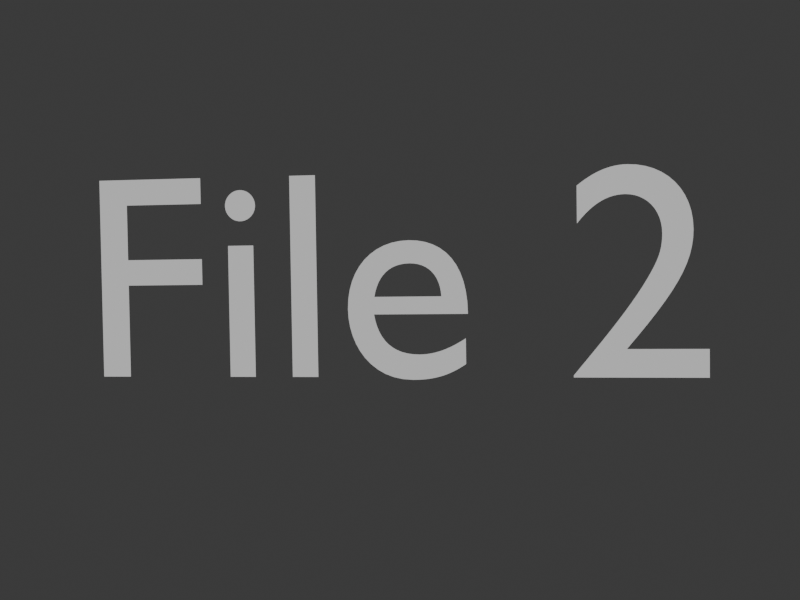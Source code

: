 # Source: file_2.blend  (saved by Blender 4.0.36; exported with 4.5.12 LTS)
import bpy
from mathutils import Matrix  # noqa: F401  (used for matrix-valued properties, if any)

bpy.ops.wm.read_factory_settings(use_empty=True)
scene = bpy.context.scene
scene.name = 'Scene'

# ---- collections
col_collection = bpy.data.collections.new('Collection'); scene.collection.children.link(col_collection)

# ---- world
world_world = bpy.data.worlds.new('World'); scene.world = world_world
world_world.use_nodes = True; world_world.node_tree.nodes.clear()
_N = world_world.node_tree.nodes; _L = world_world.node_tree.links
n0 = _N.new('ShaderNodeOutputWorld'); n0.name = 'World Output'; n0.location = (300, 300)
n1 = _N.new('ShaderNodeBackground'); n1.name = 'Background'; n1.location = (10, 300)
n1.inputs[0].default_value = (0.05088, 0.05088, 0.05088, 1.0)
_L.new(n1.outputs[0], n0.inputs[0])
n0.is_active_output = True
world_world.color = (0.05088, 0.05088, 0.05088)
world_world.use_sun_shadow = False
world_world.sun_shadow_jitter_overblur = 0.0

# ---- cameras
cam_camera = bpy.data.cameras.new('Camera')

# ---- curves / text
txt_text = bpy.data.curves.new('Text', 'FONT')
txt_text.dimensions = '2D'
txt_text.body = 'File 2'

# ---- objects
ob_text = bpy.data.objects.new('Text', txt_text)
ob_camera = bpy.data.objects.new('Camera', cam_camera)

# ---- transforms, parenting, visibility, modifiers, constraints
ob_text.location = (0.0, 0.0, 0.0)
ob_text.rotation_euler = (1.571, -0.0, 0.0)
ob_camera.location = (1.69, -3.669, 0.4029)
ob_camera.rotation_euler = (1.532, 0.01465, 0.152)

# ---- collection membership
col_collection.objects.link(ob_text)
col_collection.objects.link(ob_camera)

# ---- scene / render settings (as saved in the file)
scene.camera = ob_camera
scene.frame_start = 100; scene.frame_end = 200; scene.frame_set(1)
scene.render.engine = 'BLENDER_EEVEE_NEXT'
scene.render.resolution_x = 800
scene.render.resolution_y = 600
scene.render.fps = 60
scene.cycles.sampling_pattern = 'TABULATED_SOBOL'
bpy.context.view_layer.update()

# ---- added for rendering (the .blend has no usable light): sun
light_auto_sun = bpy.data.lights.new('AutoSun', 'SUN')
light_auto_sun.energy = 3.0
light_auto_sun.angle = 0.0523599
ob_auto_sun = bpy.data.objects.new('AutoSun', light_auto_sun)
scene.collection.objects.link(ob_auto_sun)
ob_auto_sun.rotation_euler = (0.872665, 0.174533, 0.523599)
bpy.context.view_layer.update()
